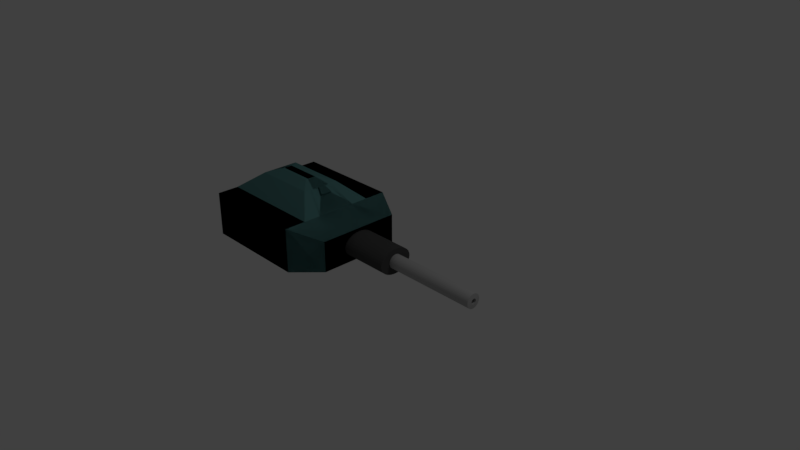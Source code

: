 # Source: TurretMachineGun.blend  (saved by Blender 2.79.0; exported with 4.5.12 LTS)
import bpy
from mathutils import Matrix  # noqa: F401  (used for matrix-valued properties, if any)

bpy.ops.wm.read_factory_settings(use_empty=True)
scene = bpy.context.scene
scene.name = 'Scene'

# ---- collections
col_collection_1 = bpy.data.collections.new('Collection 1'); scene.collection.children.link(col_collection_1)

# ---- materials (node trees are filled in below, after node groups)
mat_material = bpy.data.materials.new('Material')
mat_material.alpha_threshold = 0.0
mat_material.use_transparent_shadow = False
mat_material.roughness = 0.5
mat_material.line_color = (0.0, 0.0, 0.0, 1.0)
mat_maingun = bpy.data.materials.new('MainGun')
mat_maingun.alpha_threshold = 0.0
mat_maingun.use_transparent_shadow = False
mat_maingun.diffuse_color = (0.448, 0.448, 0.448, 1.0)
mat_maingun.roughness = 0.5
mat_firstgun = bpy.data.materials.new('Firstgun')
mat_firstgun.alpha_threshold = 0.0
mat_firstgun.use_transparent_shadow = False
mat_firstgun.diffuse_color = (0.07324, 0.07324, 0.07324, 1.0)
mat_firstgun.roughness = 0.5
mat_firstgun.specular_intensity = 0.1731
mat_material_001 = bpy.data.materials.new('Material.001')
mat_material_001.alpha_threshold = 0.0
mat_material_001.use_transparent_shadow = False
mat_material_001.diffuse_color = (0.1022, 0.2529, 0.2529, 1.0)
mat_material_001.roughness = 0.5

# ---- material node trees

# ---- world
world_world = bpy.data.worlds.new('World'); scene.world = world_world
world_world.color = (0.05088, 0.05088, 0.05088)
world_world.use_sun_shadow = False
world_world.sun_shadow_jitter_overblur = 0.0
world_world.cycles.sampling_method = 'MANUAL'

# ---- cameras
cam_camera = bpy.data.cameras.new('Camera')
cam_camera.clip_end = 100.0
cam_camera.lens = 35.0
cam_camera.sensor_width = 32.0
cam_camera.sensor_height = 18.0
cam_camera.ortho_scale = 7.314
cam_camera.dof.focus_distance = 0.0
cam_camera.dof.aperture_fstop = 128.0

# ---- lights
light_lamp = bpy.data.lights.new('Lamp', 'POINT')
light_lamp.transmission_factor = 0.0
light_lamp.cutoff_distance = 30.0
light_lamp.energy = 100.0
light_lamp.shadow_buffer_clip_start = 1.001
light_lamp.shadow_soft_size = 0.1
light_lamp.shadow_maximum_resolution = 0.006
light_lamp.use_absolute_resolution = True

# ---- meshes
me_cube = bpy.data.meshes.new('Cube')
me_cube.from_pydata([(1.189, 0.9741, -2.331), (1.189, -1.026, -2.331), (-0.8107, -1.026, -2.331), (-0.8107, 0.9741, -2.331), (1.189, 0.9741, -0.3311), (1.189, -1.026, -0.3311), (-0.8107, -1.026, -0.3311), (-0.8107, 0.9741, -0.3311), (1.423, 0.05271, 1.249), (2.552, 0.05271, 1.249), (1.423, 0.0512, 1.188), (2.552, 0.0512, 1.188), (1.423, 0.04672, 1.129), (2.552, 0.04672, 1.129), (1.423, 0.03945, 1.075), (2.552, 0.03945, 1.075), (1.423, 0.02967, 1.027), (2.552, 0.02967, 1.027), (1.423, 0.01776, 0.9878), (2.552, 0.01776, 0.9878), (1.423, 0.004161, 0.9587), (2.552, 0.004161, 0.9587), (1.423, -0.01059, 0.9408), (2.552, -0.01059, 0.9408), (1.423, -0.02593, 0.9348), (2.552, -0.02593, 0.9348), (1.423, -0.04128, 0.9408), (2.552, -0.04128, 0.9408), (1.423, -0.05603, 0.9587), (2.552, -0.05603, 0.9587), (1.423, -0.06962, 0.9878), (2.552, -0.06962, 0.9878), (1.423, -0.08154, 1.027), (2.552, -0.08154, 1.027), (1.423, -0.09132, 1.075), (2.552, -0.09132, 1.075), (1.423, -0.09859, 1.129), (2.552, -0.09859, 1.129), (1.423, -0.1031, 1.188), (2.552, -0.1031, 1.188), (1.423, -0.1046, 1.249), (2.552, -0.1046, 1.249), (1.423, -0.1031, 1.311), (2.552, -0.1031, 1.311), (1.423, -0.09859, 1.37), (2.552, -0.09859, 1.37), (1.423, -0.09132, 1.424), (2.552, -0.09132, 1.424), (1.423, -0.08154, 1.472), (2.552, -0.08154, 1.472), (1.423, -0.06962, 1.511), (2.552, -0.06962, 1.511), (1.423, -0.05603, 1.54), (2.552, -0.05603, 1.54), (1.423, -0.04128, 1.558), (2.552, -0.04128, 1.558), (1.423, -0.02593, 1.564), (2.552, -0.02593, 1.564), (1.423, -0.01059, 1.558), (2.552, -0.01059, 1.558), (1.423, 0.004161, 1.54), (2.552, 0.004161, 1.54), (1.423, 0.01776, 1.511), (2.552, 0.01776, 1.511), (1.423, 0.02967, 1.472), (2.552, 0.02967, 1.472), (1.423, 0.03945, 1.424), (2.552, 0.03945, 1.424), (1.423, 0.04672, 1.37), (2.552, 0.04672, 1.37), (1.423, 0.0512, 1.311), (2.552, 0.0512, 1.311), (2.558, 0.002667, 1.227), (2.558, 0.003227, 1.249), (2.558, 0.001008, 1.205), (2.558, -0.001687, 1.185), (2.558, -0.005314, 1.167), (2.558, -0.009733, 1.152), (2.558, -0.01477, 1.142), (2.558, -0.02024, 1.135), (2.558, -0.02593, 1.133), (2.558, -0.03162, 1.135), (2.558, -0.03709, 1.142), (2.558, -0.04213, 1.152), (2.558, -0.04655, 1.167), (2.558, -0.05018, 1.185), (2.558, -0.05287, 1.205), (2.558, -0.05453, 1.227), (2.558, -0.05509, 1.249), (2.558, -0.05453, 1.272), (2.558, -0.05287, 1.294), (2.558, -0.05018, 1.314), (2.558, -0.04655, 1.332), (2.558, -0.04213, 1.346), (2.558, -0.03709, 1.357), (2.558, -0.03162, 1.364), (2.558, -0.02593, 1.366), (2.558, -0.02024, 1.364), (2.558, -0.01477, 1.357), (2.558, -0.009733, 1.346), (2.558, -0.005314, 1.332), (2.558, -0.001687, 1.314), (2.558, 0.001008, 1.294), (2.558, 0.002667, 1.272), (2.369, 0.002667, 1.227), (2.369, 0.003227, 1.249), (2.369, 0.001008, 1.205), (2.369, -0.001687, 1.185), (2.369, -0.005314, 1.167), (2.369, -0.009733, 1.152), (2.369, -0.01477, 1.142), (2.369, -0.02024, 1.135), (2.369, -0.02593, 1.133), (2.369, -0.03162, 1.135), (2.369, -0.03709, 1.142), (2.369, -0.04213, 1.152), (2.369, -0.04655, 1.167), (2.369, -0.05018, 1.185), (2.369, -0.05287, 1.205), (2.369, -0.05453, 1.227), (2.369, -0.05509, 1.249), (2.369, -0.05453, 1.272), (2.369, -0.05287, 1.294), (2.369, -0.05018, 1.314), (2.369, -0.04655, 1.332), (2.369, -0.04213, 1.346), (2.369, -0.03709, 1.357), (2.369, -0.03162, 1.364), (2.369, -0.02593, 1.366), (2.369, -0.02024, 1.364), (2.369, -0.01477, 1.357), (2.369, -0.009733, 1.346), (2.369, -0.005314, 1.332), (2.369, -0.001687, 1.314), (2.369, 0.001008, 1.294), (2.369, 0.002667, 1.272), (0.8654, 0.1655, 1.249), (1.515, 0.1655, 1.249), (0.8654, 0.1619, 1.142), (1.515, 0.1619, 1.142), (0.8654, 0.151, 1.039), (1.515, 0.151, 1.039), (0.8654, 0.1333, 0.9446), (1.515, 0.1333, 0.9446), (0.8654, 0.1095, 0.8615), (1.515, 0.1095, 0.8615), (0.8654, 0.08045, 0.7933), (1.515, 0.08045, 0.7933), (0.8654, 0.04734, 0.7426), (1.515, 0.04734, 0.7426), (0.8654, 0.01142, 0.7114), (1.515, 0.01142, 0.7114), (0.8654, -0.02593, 0.7009), (1.515, -0.02593, 0.7009), (0.8654, -0.06329, 0.7114), (1.515, -0.06329, 0.7114), (0.8654, -0.09921, 0.7426), (1.515, -0.09921, 0.7426), (0.8654, -0.1323, 0.7933), (1.515, -0.1323, 0.7933), (0.8654, -0.1613, 0.8615), (1.515, -0.1613, 0.8615), (0.8654, -0.1851, 0.9446), (1.515, -0.1851, 0.9446), (0.8654, -0.2028, 1.039), (1.515, -0.2028, 1.039), (0.8654, -0.2137, 1.142), (1.515, -0.2137, 1.142), (0.8654, -0.2174, 1.249), (1.515, -0.2174, 1.249), (0.8654, -0.2137, 1.356), (1.515, -0.2137, 1.356), (0.8654, -0.2028, 1.459), (1.515, -0.2028, 1.459), (0.8654, -0.1851, 1.554), (1.515, -0.1851, 1.554), (0.8654, -0.1613, 1.637), (1.515, -0.1613, 1.637), (0.8654, -0.1323, 1.705), (1.515, -0.1323, 1.705), (0.8654, -0.09921, 1.756), (1.515, -0.09921, 1.756), (0.8654, -0.06329, 1.787), (1.515, -0.06329, 1.787), (0.8654, -0.02593, 1.798), (1.515, -0.02593, 1.798), (0.8654, 0.01142, 1.787), (1.515, 0.01142, 1.787), (0.8654, 0.04734, 1.756), (1.515, 0.04734, 1.756), (0.8654, 0.08045, 1.705), (1.515, 0.08045, 1.705), (0.8654, 0.1095, 1.637), (1.515, 0.1095, 1.637), (0.8654, 0.1333, 1.554), (1.515, 0.1333, 1.554), (0.8654, 0.151, 1.459), (1.515, 0.151, 1.459), (0.8654, 0.1619, 1.356), (1.515, 0.1619, 1.356), (-0.596, -0.6804, 0.2632), (-0.596, -0.6804, 2.236), (-0.596, 0.6285, 0.2632), (-0.596, 0.6285, 2.236), (0.9746, -0.481, 0.5637), (0.9746, -0.481, 1.935), (0.9746, 0.4291, 0.5637), (0.9746, 0.4291, 1.935), (0.6085, 0.6285, 0.2632), (0.6085, 0.6285, 2.236), (0.6085, -0.6804, 0.2632), (0.6085, -0.6804, 2.236), (-0.596, 0.1922, 0.2632), (-0.596, -0.2441, 0.2632), (-0.596, -0.2441, 2.236), (-0.596, 0.1922, 2.236), (0.9746, -0.1776, 0.5637), (0.9746, 0.1257, 0.5637), (0.9746, 0.1257, 1.935), (0.9746, -0.1776, 1.935), (0.6085, 0.1922, 2.236), (0.6085, -0.2441, 2.236), (0.6085, 0.1922, 0.2632), (0.6085, -0.2441, 0.2632), (-0.596, -0.2441, 2.236), (-0.596, 0.3879, 2.236), (0.6085, 0.3879, 2.236), (0.6085, -0.2441, 2.236), (-0.3429, -0.1256, 3.002), (-0.3429, 0.1816, 3.002), (0.3554, 0.1816, 3.002), (0.3554, -0.1256, 3.002), (0.6085, 0.1922, 2.236), (0.6085, -0.2441, 2.236), (0.3554, 0.1005, 3.002), (0.3554, -0.1524, 3.002), (0.4439, 0.03872, 2.734), (0.4439, -0.09058, 2.734), (0.3689, 0.01155, 2.961), (0.3689, -0.06341, 2.961), (-0.1966, -0.07265, 3.207), (-0.1966, 0.04756, 3.207), (0.2091, 0.04756, 3.207), (0.2091, -0.07265, 3.207), (0.4586, 0.03872, 2.812), (0.4586, -0.09058, 2.812), (0.3836, 0.01155, 3.039), (0.3836, -0.06341, 3.039), (-0.596, 0.6285, 0.2632), (-0.596, 0.6285, 2.236), (-0.596, -0.6804, 0.2632), (-0.596, -0.6804, 2.236), (0.9746, 0.4291, 0.5637), (0.9746, 0.4291, 1.935), (0.9746, -0.481, 0.5637), (0.9746, -0.481, 1.935), (0.6085, -0.6804, 0.2632), (0.6085, -0.6804, 2.236), (0.6085, 0.6285, 0.2632), (0.6085, 0.6285, 2.236), (-0.596, -0.2441, 0.2632), (-0.596, 0.1922, 0.2632), (-0.596, 0.1922, 2.236), (-0.596, -0.2441, 2.236), (0.9746, 0.1257, 0.5637), (0.9746, -0.1776, 0.5637), (0.9746, -0.1776, 1.935), (0.9746, 0.1257, 1.935), (0.6085, -0.2441, 2.236), (0.6085, 0.1922, 2.236), (0.6085, -0.2441, 0.2632), (0.6085, 0.1922, 0.2632), (-0.596, 0.1922, 2.236), (-0.596, -0.4398, 2.236), (0.6085, -0.4398, 2.236), (0.6085, 0.1922, 2.236), (-0.3429, 0.07376, 3.002), (-0.3429, -0.2334, 3.002), (0.3554, -0.2334, 3.002), (0.3554, 0.07376, 3.002), (0.6085, -0.2441, 2.236), (0.6085, 0.1922, 2.236), (0.3554, -0.1524, 3.002), (0.3554, 0.1005, 3.002), (0.4439, -0.09058, 2.734), (0.4439, 0.03872, 2.734), (0.3689, -0.06341, 2.961), (0.3689, 0.01155, 2.961), (-0.1966, 0.02079, 3.207), (-0.1966, -0.09943, 3.207), (0.2091, -0.09943, 3.207), (0.2091, 0.02079, 3.207), (0.4586, -0.09058, 2.812), (0.4586, 0.03872, 2.812), (0.3836, -0.06341, 3.039), (0.3836, 0.01155, 3.039), (0.1893, 0.1659, -0.5484), (0.1893, 0.1659, 0.4579), (0.2267, 0.1622, -0.5484), (0.2267, 0.1622, 0.4579), (0.2627, 0.1513, -0.5484), (0.2627, 0.1513, 0.4579), (0.2958, 0.1335, -0.5484), (0.2958, 0.1335, 0.4579), (0.3249, 0.1097, -0.5484), (0.3249, 0.1097, 0.4579), (0.3488, 0.08063, -0.5484), (0.3488, 0.08063, 0.4579), (0.3665, 0.04747, -0.5484), (0.3665, 0.04747, 0.4579), (0.3774, 0.01149, -0.5484), (0.3774, 0.01149, 0.4579), (0.3811, -0.02593, -0.5484), (0.3811, -0.02593, 0.4579), (0.3774, -0.06335, -0.5484), (0.3774, -0.06335, 0.4579), (0.3665, -0.09933, -0.5484), (0.3665, -0.09933, 0.4579), (0.3488, -0.1325, -0.5484), (0.3488, -0.1325, 0.4579), (0.3249, -0.1616, -0.5484), (0.3249, -0.1616, 0.4579), (0.2958, -0.1854, -0.5484), (0.2958, -0.1854, 0.4579), (0.2627, -0.2031, -0.5484), (0.2627, -0.2031, 0.4579), (0.2267, -0.2141, -0.5484), (0.2267, -0.2141, 0.4579), (0.1893, -0.2177, -0.5484), (0.1893, -0.2177, 0.4579), (0.1519, -0.2141, -0.5484), (0.1519, -0.2141, 0.4579), (0.1159, -0.2031, -0.5484), (0.1159, -0.2031, 0.4579), (0.08272, -0.1854, -0.5484), (0.08272, -0.1854, 0.4579), (0.05366, -0.1616, -0.5484), (0.05366, -0.1616, 0.4579), (0.0298, -0.1325, -0.5484), (0.0298, -0.1325, 0.4579), (0.01208, -0.09933, -0.5484), (0.01208, -0.09933, 0.4579), (0.001165, -0.06335, -0.5484), (0.001165, -0.06335, 0.4579), (-0.00252, -0.02593, -0.5484), (-0.00252, -0.02593, 0.4579), (0.001165, 0.01149, -0.5484), (0.001165, 0.01149, 0.4579), (0.01208, 0.04747, -0.5484), (0.01208, 0.04747, 0.4579), (0.0298, 0.08063, -0.5484), (0.0298, 0.08063, 0.4579), (0.05366, 0.1097, -0.5484), (0.05366, 0.1097, 0.4579), (0.08272, 0.1335, -0.5484), (0.08272, 0.1335, 0.4579), (0.1159, 0.1513, -0.5484), (0.1159, 0.1513, 0.4579), (0.1519, 0.1622, -0.5484), (0.1519, 0.1622, 0.4579)], [], [(8, 9, 11, 10), (10, 11, 13, 12), (12, 13, 15, 14), (14, 15, 17, 16), (16, 17, 19, 18), (18, 19, 21, 20), (20, 21, 23, 22), (22, 23, 25, 24), (24, 25, 27, 26), (26, 27, 29, 28), (28, 29, 31, 30), (30, 31, 33, 32), (32, 33, 35, 34), (34, 35, 37, 36), (36, 37, 39, 38), (38, 39, 41, 40), (40, 41, 43, 42), (42, 43, 45, 44), (44, 45, 47, 46), (46, 47, 49, 48), (48, 49, 51, 50), (50, 51, 53, 52), (52, 53, 55, 54), (54, 55, 57, 56), (56, 57, 59, 58), (58, 59, 61, 60), (60, 61, 63, 62), (62, 63, 65, 64), (64, 65, 67, 66), (66, 67, 69, 68), (13, 11, 72, 74), (68, 69, 71, 70), (70, 71, 9, 8), (8, 10, 12, 14, 16, 18, 20, 22, 24, 26, 28, 30, 32, 34, 36, 38, 40, 42, 44, 46, 48, 50, 52, 54, 56, 58, 60, 62, 64, 66, 68, 70), (89, 88, 120, 121), (31, 29, 82, 83), (49, 47, 91, 92), (67, 65, 100, 101), (23, 21, 78, 79), (41, 39, 87, 88), (59, 57, 96, 97), (15, 13, 74, 75), (33, 31, 83, 84), (51, 49, 92, 93), (69, 67, 101, 102), (25, 23, 79, 80), (43, 41, 88, 89), (61, 59, 97, 98), (17, 15, 75, 76), (35, 33, 84, 85), (53, 51, 93, 94), (71, 69, 102, 103), (27, 25, 80, 81), (45, 43, 89, 90), (63, 61, 98, 99), (19, 17, 76, 77), (37, 35, 85, 86), (55, 53, 94, 95), (11, 9, 73, 72), (9, 71, 103, 73), (29, 27, 81, 82), (47, 45, 90, 91), (65, 63, 99, 100), (21, 19, 77, 78), (39, 37, 86, 87), (57, 55, 95, 96), (104, 105, 135, 134, 133, 132, 131, 130, 129, 128, 127, 126, 125, 124, 123, 122, 121, 120, 119, 118, 117, 116, 115, 114, 113, 112, 111, 110, 109, 108, 107, 106), (76, 75, 107, 108), (103, 102, 134, 135), (90, 89, 121, 122), (77, 76, 108, 109), (73, 103, 135, 105), (91, 90, 122, 123), (78, 77, 109, 110), (92, 91, 123, 124), (79, 78, 110, 111), (93, 92, 124, 125), (80, 79, 111, 112), (94, 93, 125, 126), (81, 80, 112, 113), (95, 94, 126, 127), (82, 81, 113, 114), (96, 95, 127, 128), (83, 82, 114, 115), (97, 96, 128, 129), (84, 83, 115, 116), (98, 97, 129, 130), (85, 84, 116, 117), (99, 98, 130, 131), (86, 85, 117, 118), (72, 73, 105, 104), (100, 99, 131, 132), (87, 86, 118, 119), (74, 72, 104, 106), (101, 100, 132, 133), (88, 87, 119, 120), (75, 74, 106, 107), (102, 101, 133, 134), (136, 137, 139, 138), (138, 139, 141, 140), (140, 141, 143, 142), (142, 143, 145, 144), (144, 145, 147, 146), (146, 147, 149, 148), (148, 149, 151, 150), (150, 151, 153, 152), (152, 153, 155, 154), (154, 155, 157, 156), (156, 157, 159, 158), (158, 159, 161, 160), (160, 161, 163, 162), (162, 163, 165, 164), (164, 165, 167, 166), (166, 167, 169, 168), (168, 169, 171, 170), (170, 171, 173, 172), (172, 173, 175, 174), (174, 175, 177, 176), (176, 177, 179, 178), (178, 179, 181, 180), (180, 181, 183, 182), (182, 183, 185, 184), (184, 185, 187, 186), (186, 187, 189, 188), (188, 189, 191, 190), (190, 191, 193, 192), (192, 193, 195, 194), (194, 195, 197, 196), (139, 137, 199, 197, 195, 193, 191, 189, 187, 185, 183, 181, 179, 177, 175, 173, 171, 169, 167, 165, 163, 161, 159, 157, 155, 153, 151, 149, 147, 145, 143, 141), (196, 197, 199, 198), (198, 199, 137, 136), (136, 138, 140, 142, 144, 146, 148, 150, 152, 154, 156, 158, 160, 162, 164, 166, 168, 170, 172, 174, 176, 178, 180, 182, 184, 186, 188, 190, 192, 194, 196, 198), (212, 215, 203, 202), (208, 209, 207, 206), (216, 219, 205, 204), (210, 211, 201, 200), (223, 216, 204, 210), (221, 214, 201, 211), (219, 221, 211, 205), (213, 223, 210, 200), (204, 205, 211, 210), (202, 203, 209, 208), (202, 208, 222, 212), (212, 222, 223, 213), (207, 209, 220, 218), (218, 220, 221, 219), (209, 203, 215, 220), (220, 215, 225, 226), (208, 206, 217, 222), (222, 217, 216, 223), (206, 207, 218, 217), (217, 218, 219, 216), (200, 201, 214, 213), (213, 214, 215, 212), (224, 227, 231, 228), (215, 214, 224, 225), (214, 221, 227, 224), (221, 220, 226, 227), (230, 229, 241, 242), (226, 230, 234, 232), (226, 225, 229, 230), (225, 224, 228, 229), (232, 234, 238, 236), (227, 226, 232, 233), (231, 227, 233, 235), (230, 231, 235, 234), (238, 239, 247, 246), (234, 235, 239, 238), (235, 233, 237, 239), (233, 232, 236, 237), (242, 241, 240, 243), (229, 228, 240, 241), (228, 231, 243, 240), (231, 230, 242, 243), (245, 244, 246, 247), (239, 237, 245, 247), (237, 236, 244, 245), (236, 238, 246, 244), (260, 250, 251, 263), (256, 254, 255, 257), (264, 252, 253, 267), (258, 248, 249, 259), (271, 258, 252, 264), (269, 259, 249, 262), (267, 253, 259, 269), (261, 248, 258, 271), (252, 258, 259, 253), (250, 256, 257, 251), (250, 260, 270, 256), (260, 261, 271, 270), (255, 266, 268, 257), (266, 267, 269, 268), (257, 268, 263, 251), (268, 274, 273, 263), (256, 270, 265, 254), (270, 271, 264, 265), (254, 265, 266, 255), (265, 264, 267, 266), (248, 261, 262, 249), (261, 260, 263, 262), (272, 276, 279, 275), (263, 273, 272, 262), (262, 272, 275, 269), (269, 275, 274, 268), (278, 290, 289, 277), (274, 280, 282, 278), (274, 278, 277, 273), (273, 277, 276, 272), (280, 284, 286, 282), (275, 281, 280, 274), (279, 283, 281, 275), (278, 282, 283, 279), (286, 294, 295, 287), (282, 286, 287, 283), (283, 287, 285, 281), (281, 285, 284, 280), (290, 291, 288, 289), (277, 289, 288, 276), (276, 288, 291, 279), (279, 291, 290, 278), (293, 295, 294, 292), (287, 295, 293, 285), (285, 293, 292, 284), (284, 292, 294, 286), (296, 297, 299, 298), (298, 299, 301, 300), (300, 301, 303, 302), (302, 303, 305, 304), (304, 305, 307, 306), (306, 307, 309, 308), (308, 309, 311, 310), (310, 311, 313, 312), (312, 313, 315, 314), (314, 315, 317, 316), (316, 317, 319, 318), (318, 319, 321, 320), (320, 321, 323, 322), (322, 323, 325, 324), (324, 325, 327, 326), (326, 327, 329, 328), (328, 329, 331, 330), (330, 331, 333, 332), (332, 333, 335, 334), (334, 335, 337, 336), (336, 337, 339, 338), (338, 339, 341, 340), (340, 341, 343, 342), (342, 343, 345, 344), (344, 345, 347, 346), (346, 347, 349, 348), (348, 349, 351, 350), (350, 351, 353, 352), (352, 353, 355, 354), (354, 355, 357, 356), (299, 297, 359, 357, 355, 353, 351, 349, 347, 345, 343, 341, 339, 337, 335, 333, 331, 329, 327, 325, 323, 321, 319, 317, 315, 313, 311, 309, 307, 305, 303, 301), (356, 357, 359, 358), (358, 359, 297, 296), (296, 298, 300, 302, 304, 306, 308, 310, 312, 314, 316, 318, 320, 322, 324, 326, 328, 330, 332, 334, 336, 338, 340, 342, 344, 346, 348, 350, 352, 354, 356, 358)])
me_cube.polygons.foreach_set('material_index', [1, 1, 1, 1, 1, 1, 1, 1, 1, 1, 1, 1, 1, 1, 1, 1, 1, 1, 1, 1, 1, 1, 1, 1, 1, 1, 1, 1, 1, 1, 1, 1, 1, 1, 1, 1, 1, 1, 1, 1, 1, 1, 1, 1, 1, 1, 1, 1, 1, 1, 1, 1, 1, 1, 1, 1, 1, 1, 1, 1, 1, 1, 1, 1, 1, 1, 1, 1, 1, 1, 1, 1, 1, 1, 1, 1, 1, 1, 1, 1, 1, 1, 1, 1, 1, 1, 1, 1, 1, 1, 1, 1, 1, 1, 1, 1, 1, 1, 2, 2, 2, 2, 2, 2, 2, 2, 2, 2, 2, 2, 2, 2, 2, 2, 2, 2, 2, 2, 2, 2, 2, 2, 2, 2, 2, 2, 2, 2, 2, 2, 2, 2, 3, 3, 3, 3, 3, 3, 3, 3, 3, 3, 3, 3, 3, 3, 3, 3, 3, 3, 3, 3, 3, 3, 3, 3, 3, 3, 3, 3, 3, 3, 3, 3, 3, 3, 3, 3, 3, 3, 3, 3, 3, 3, 3, 3, 3, 3, 3, 3, 3, 3, 3, 3, 3, 3, 3, 3, 3, 3, 3, 3, 3, 3, 3, 3, 3, 3, 3, 3, 3, 3, 3, 3, 3, 3, 3, 3, 3, 3, 3, 3, 3, 3, 3, 3, 3, 3, 3, 3, 3, 3, 3, 3, 3, 3, 3, 3, 3, 3, 3, 3, 3, 3, 3, 3, 3, 3, 3, 3, 3, 3, 3, 3, 3, 3, 3, 3, 3, 3, 3, 3, 3, 3, 3, 3, 3, 3])
me_cube.materials.append(mat_material)
me_cube.materials.append(mat_maingun)
me_cube.materials.append(mat_firstgun)
me_cube.materials.append(mat_material_001)
me_cube.materials.append(None)
me_cube.use_remesh_preserve_volume = False
me_cube.use_remesh_preserve_attributes = False
me_cube.use_mirror_vertex_groups = False
me_cube.update()

# ---- objects
ob_cube = bpy.data.objects.new('Cube', me_cube)
ob_lamp = bpy.data.objects.new('Lamp', light_lamp)
ob_camera = bpy.data.objects.new('Camera', cam_camera)

# ---- transforms, parenting, visibility, modifiers, constraints
ob_cube.location = (-1.413, 0.03269, -0.3045)
ob_cube.scale = (1.26, 1.26, 0.3151)
ob_cube.lock_rotations_4d = False
ob_cube.empty_display_type = 'ARROWS'
ob_cube.lineart.crease_threshold = 0.0
ob_lamp.location = (4.076, 1.005, 5.527)
ob_lamp.rotation_euler = (0.6503, 0.05522, 1.866)
ob_lamp.lock_rotations_4d = False
ob_lamp.empty_display_type = 'ARROWS'
ob_lamp.color = (0.0, 0.0, 0.0, 0.0)
ob_lamp.lineart.crease_threshold = 0.0
ob_camera.location = (7.481, -6.508, 5.344)
ob_camera.rotation_euler = (1.109, 0.0, 0.8149)
ob_camera.lock_rotations_4d = False
ob_camera.empty_display_type = 'ARROWS'
ob_camera.color = (0.0, 0.0, 0.0, 0.0)
ob_camera.display_type = 'WIRE'
ob_camera.lineart.crease_threshold = 0.0

# ---- collection membership
col_collection_1.objects.link(ob_cube)
col_collection_1.objects.link(ob_lamp)
col_collection_1.objects.link(ob_camera)

# ---- scene / render settings (as saved in the file)
scene.camera = ob_camera
scene.frame_start = 1; scene.frame_end = 250; scene.frame_set(0)
scene.render.engine = 'BLENDER_EEVEE_NEXT'
scene.render.resolution_percentage = 50
scene.render.dither_intensity = 0.0
scene.cycles.use_denoising = False
scene.cycles.samples = 128
scene.cycles.sampling_pattern = 'TABULATED_SOBOL'
scene.cycles.use_adaptive_sampling = False
scene.cycles.use_light_tree = False
scene.cycles.blur_glossy = 0.0
scene.cycles.sample_clamp_indirect = 0.0
scene.view_settings.view_transform = 'Standard'
bpy.context.view_layer.update()
